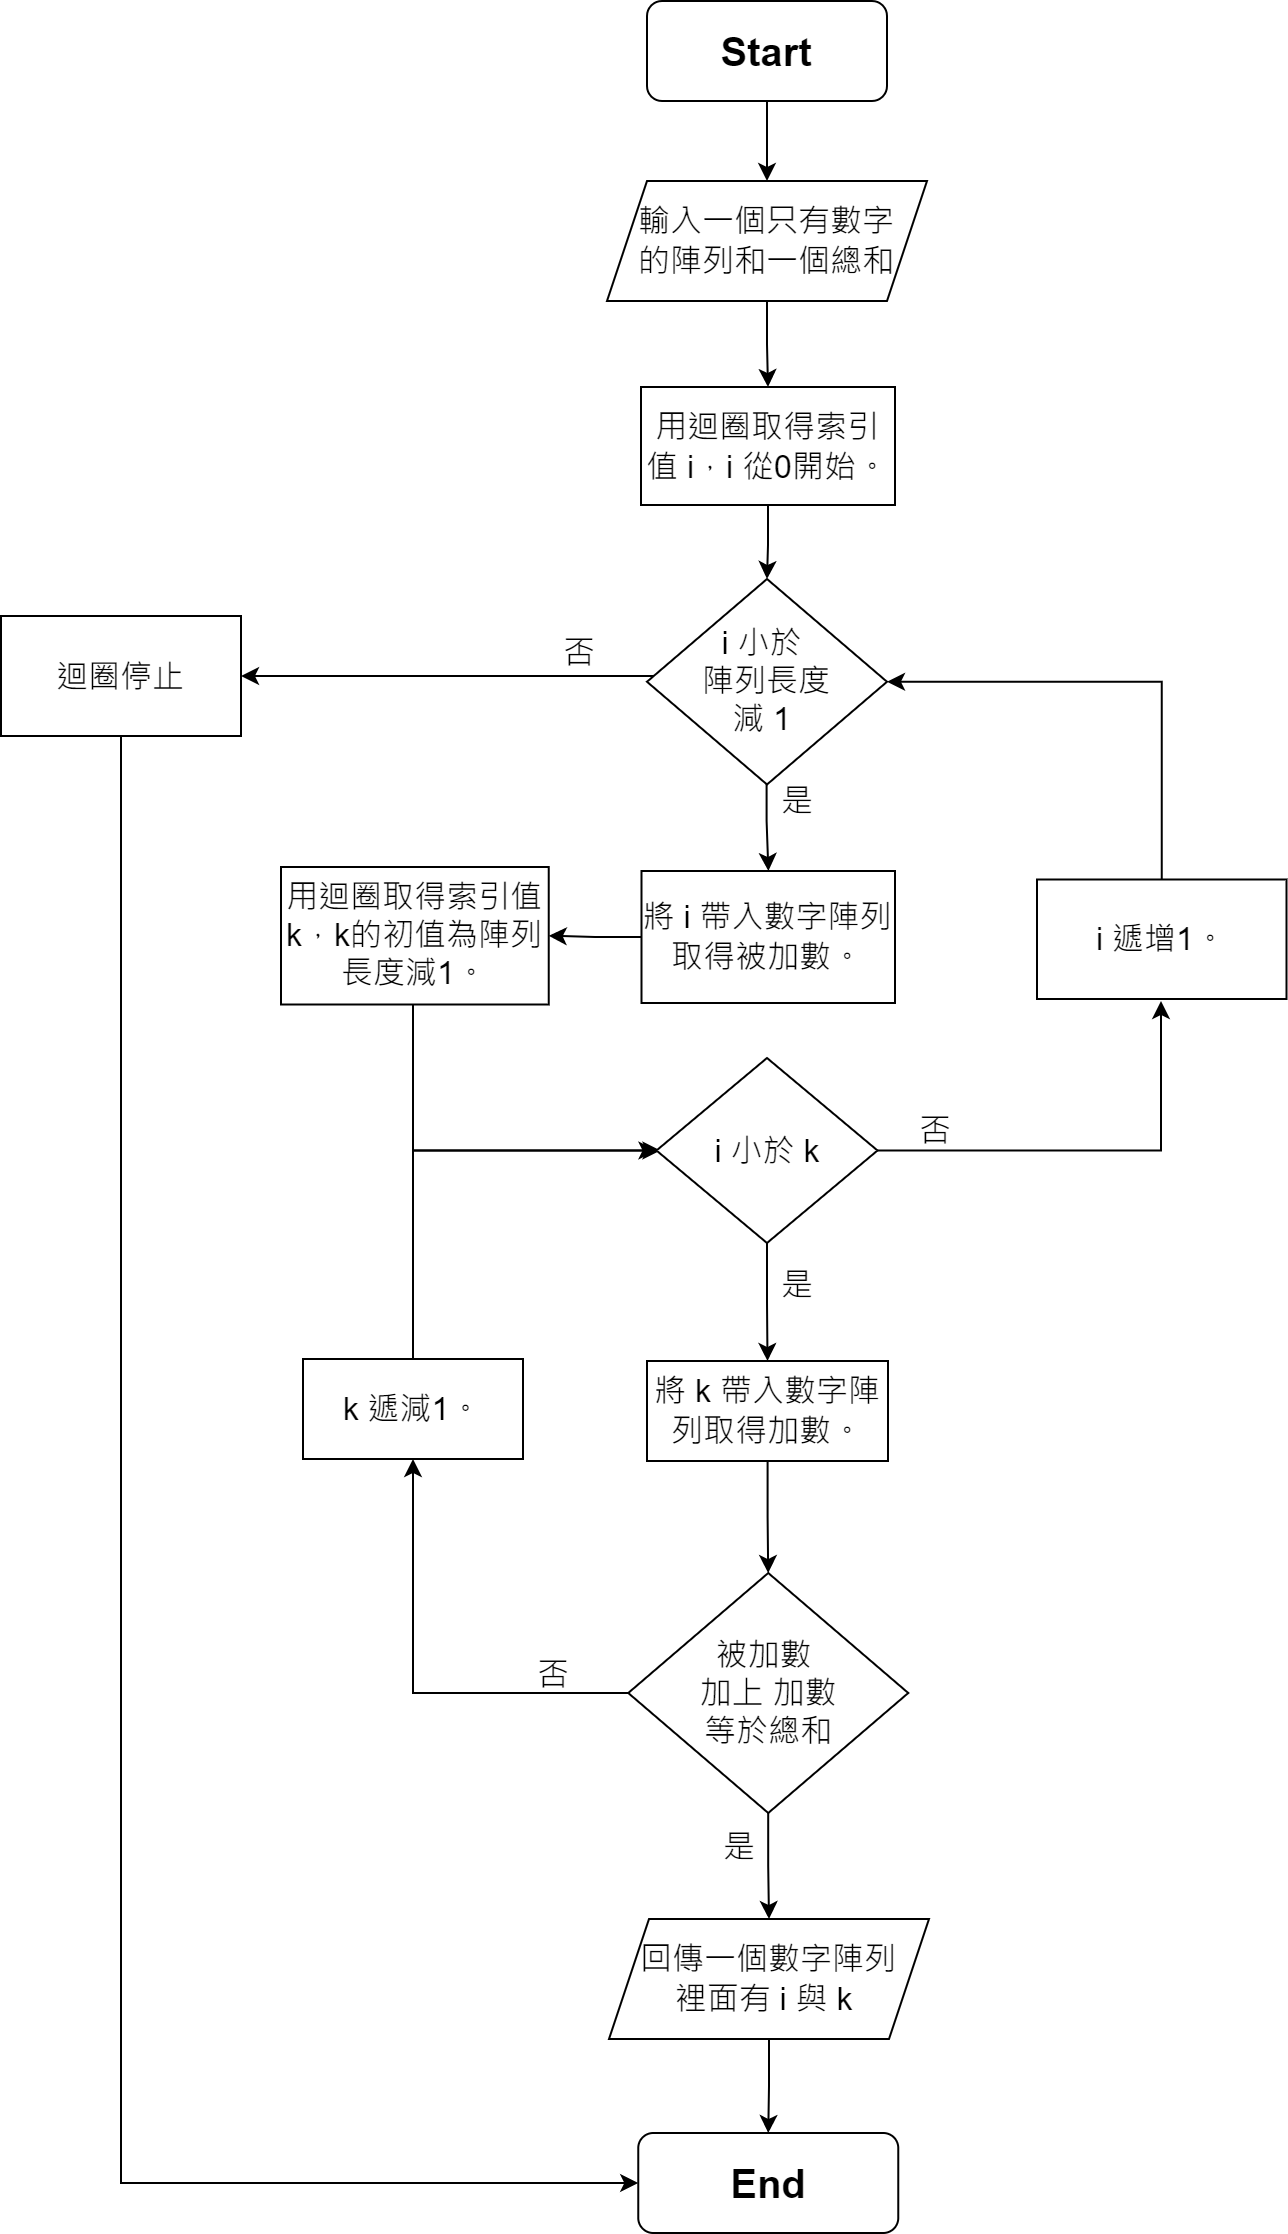

The diagram above was exported from draw.io. Its source (the exported page's mxGraphModel, read from the mxfile embedded in the PNG):
<mxGraphModel dx="1038" dy="1716" grid="1" gridSize="10" guides="1" tooltips="1" connect="1" arrows="1" fold="1" page="1" pageScale="1" pageWidth="827" pageHeight="1169" math="0" shadow="0">
  <root>
    <mxCell id="WIyWlLk6GJQsqaUBKTNV-0" />
    <mxCell id="WIyWlLk6GJQsqaUBKTNV-1" parent="WIyWlLk6GJQsqaUBKTNV-0" />
    <mxCell id="txLHzCmLgJNuzCqVZBoH-44" value="" style="edgeStyle=orthogonalEdgeStyle;rounded=0;orthogonalLoop=1;jettySize=auto;html=1;" parent="WIyWlLk6GJQsqaUBKTNV-1" source="WIyWlLk6GJQsqaUBKTNV-3" target="txLHzCmLgJNuzCqVZBoH-43" edge="1">
      <mxGeometry relative="1" as="geometry" />
    </mxCell>
    <mxCell id="WIyWlLk6GJQsqaUBKTNV-3" value="&lt;b&gt;Start&lt;/b&gt;" style="rounded=1;whiteSpace=wrap;html=1;fontSize=20;glass=0;strokeWidth=1;shadow=0;direction=west;" parent="WIyWlLk6GJQsqaUBKTNV-1" vertex="1">
      <mxGeometry x="383" y="-1142" width="120" height="50" as="geometry" />
    </mxCell>
    <mxCell id="WIyWlLk6GJQsqaUBKTNV-11" value="&lt;b&gt;End&lt;/b&gt;" style="rounded=1;whiteSpace=wrap;html=1;fontSize=20;glass=0;strokeWidth=1;shadow=0;" parent="WIyWlLk6GJQsqaUBKTNV-1" vertex="1">
      <mxGeometry x="378.63" y="-76" width="130" height="50" as="geometry" />
    </mxCell>
    <mxCell id="DzEo9mmLJa2vmADwRkpA-29" value="&lt;font style=&quot;font-size: 16px;&quot;&gt;否&lt;/font&gt;" style="text;html=1;align=center;verticalAlign=middle;resizable=0;points=[];autosize=1;" parent="WIyWlLk6GJQsqaUBKTNV-1" vertex="1">
      <mxGeometry x="333.87" y="-826.5" width="30" height="20" as="geometry" />
    </mxCell>
    <mxCell id="LVUo1C8g9Sx1eM3_Egrh-2" value="" style="edgeStyle=orthogonalEdgeStyle;rounded=0;orthogonalLoop=1;jettySize=auto;html=1;" parent="WIyWlLk6GJQsqaUBKTNV-1" target="txLHzCmLgJNuzCqVZBoH-1" edge="1">
      <mxGeometry relative="1" as="geometry">
        <mxPoint x="442.79999999999995" y="-757.0474999999999" as="sourcePoint" />
      </mxGeometry>
    </mxCell>
    <mxCell id="LVUo1C8g9Sx1eM3_Egrh-6" value="" style="edgeStyle=orthogonalEdgeStyle;rounded=0;orthogonalLoop=1;jettySize=auto;html=1;" parent="WIyWlLk6GJQsqaUBKTNV-1" target="LVUo1C8g9Sx1eM3_Egrh-5" edge="1">
      <mxGeometry relative="1" as="geometry">
        <mxPoint x="392.75" y="-804.5" as="sourcePoint" />
      </mxGeometry>
    </mxCell>
    <mxCell id="DzEo9mmLJa2vmADwRkpA-36" value="&lt;font style=&quot;font-size: 16px;&quot;&gt;是&lt;/font&gt;" style="text;html=1;align=center;verticalAlign=middle;resizable=0;points=[];autosize=1;" parent="WIyWlLk6GJQsqaUBKTNV-1" vertex="1">
      <mxGeometry x="442.75" y="-752" width="30" height="20" as="geometry" />
    </mxCell>
    <mxCell id="LVUo1C8g9Sx1eM3_Egrh-20" style="edgeStyle=orthogonalEdgeStyle;rounded=0;orthogonalLoop=1;jettySize=auto;html=1;entryX=0;entryY=0.5;entryDx=0;entryDy=0;" parent="WIyWlLk6GJQsqaUBKTNV-1" source="DzEo9mmLJa2vmADwRkpA-44" target="txLHzCmLgJNuzCqVZBoH-31" edge="1">
      <mxGeometry relative="1" as="geometry">
        <Array as="points">
          <mxPoint x="266" y="-567" />
        </Array>
      </mxGeometry>
    </mxCell>
    <mxCell id="DzEo9mmLJa2vmADwRkpA-44" value="&lt;font style=&quot;font-size: 16px;&quot;&gt;k 遞減1。&lt;/font&gt;" style="rounded=0;whiteSpace=wrap;html=1;" parent="WIyWlLk6GJQsqaUBKTNV-1" vertex="1">
      <mxGeometry x="211" y="-463" width="110" height="50" as="geometry" />
    </mxCell>
    <mxCell id="txLHzCmLgJNuzCqVZBoH-39" style="edgeStyle=orthogonalEdgeStyle;rounded=0;orthogonalLoop=1;jettySize=auto;html=1;entryX=0.5;entryY=0;entryDx=0;entryDy=0;" parent="WIyWlLk6GJQsqaUBKTNV-1" source="DzEo9mmLJa2vmADwRkpA-51" target="txLHzCmLgJNuzCqVZBoH-38" edge="1">
      <mxGeometry relative="1" as="geometry" />
    </mxCell>
    <mxCell id="LVUo1C8g9Sx1eM3_Egrh-8" value="" style="edgeStyle=orthogonalEdgeStyle;rounded=0;orthogonalLoop=1;jettySize=auto;html=1;" parent="WIyWlLk6GJQsqaUBKTNV-1" source="DzEo9mmLJa2vmADwRkpA-51" target="DzEo9mmLJa2vmADwRkpA-44" edge="1">
      <mxGeometry relative="1" as="geometry" />
    </mxCell>
    <mxCell id="DzEo9mmLJa2vmADwRkpA-51" value="&lt;font style=&quot;font-size: 16px;&quot;&gt;被加數 &lt;br&gt;加上 加數&lt;br&gt;等於總和&lt;/font&gt;" style="rhombus;whiteSpace=wrap;html=1;" parent="WIyWlLk6GJQsqaUBKTNV-1" vertex="1">
      <mxGeometry x="373.63" y="-356" width="140" height="120" as="geometry" />
    </mxCell>
    <mxCell id="DzEo9mmLJa2vmADwRkpA-56" value="&lt;font style=&quot;font-size: 16px;&quot;&gt;是&lt;/font&gt;" style="text;html=1;align=center;verticalAlign=middle;resizable=0;points=[];autosize=1;" parent="WIyWlLk6GJQsqaUBKTNV-1" vertex="1">
      <mxGeometry x="414" y="-229" width="30" height="20" as="geometry" />
    </mxCell>
    <mxCell id="LVUo1C8g9Sx1eM3_Egrh-7" value="" style="edgeStyle=orthogonalEdgeStyle;rounded=0;orthogonalLoop=1;jettySize=auto;html=1;" parent="WIyWlLk6GJQsqaUBKTNV-1" source="txLHzCmLgJNuzCqVZBoH-1" target="txLHzCmLgJNuzCqVZBoH-5" edge="1">
      <mxGeometry relative="1" as="geometry" />
    </mxCell>
    <mxCell id="txLHzCmLgJNuzCqVZBoH-1" value="&lt;font style=&quot;font-size: 16px;&quot;&gt;將 i 帶入數字陣列取得被加數。&lt;/font&gt;" style="whiteSpace=wrap;html=1;rounded=0;" parent="WIyWlLk6GJQsqaUBKTNV-1" vertex="1">
      <mxGeometry x="380.25" y="-707" width="126.75" height="66" as="geometry" />
    </mxCell>
    <mxCell id="LVUo1C8g9Sx1eM3_Egrh-19" style="edgeStyle=orthogonalEdgeStyle;rounded=0;orthogonalLoop=1;jettySize=auto;html=1;entryX=0;entryY=0.5;entryDx=0;entryDy=0;" parent="WIyWlLk6GJQsqaUBKTNV-1" edge="1">
      <mxGeometry relative="1" as="geometry">
        <Array as="points">
          <mxPoint x="266" y="-567" />
        </Array>
        <mxPoint x="266" y="-640.25" as="sourcePoint" />
        <mxPoint x="389.74" y="-567.25" as="targetPoint" />
      </mxGeometry>
    </mxCell>
    <mxCell id="txLHzCmLgJNuzCqVZBoH-5" value="&lt;font style=&quot;font-size: 16px;&quot;&gt;用迴圈取得索引值 k，k的初值為陣列長度減1。&lt;/font&gt;" style="rounded=0;whiteSpace=wrap;html=1;" parent="WIyWlLk6GJQsqaUBKTNV-1" vertex="1">
      <mxGeometry x="200" y="-709" width="133.87" height="68.75" as="geometry" />
    </mxCell>
    <mxCell id="sF0FaVR7yxDJ9ayP8zXQ-2" value="" style="edgeStyle=orthogonalEdgeStyle;rounded=0;orthogonalLoop=1;jettySize=auto;html=1;fontSize=16;" parent="WIyWlLk6GJQsqaUBKTNV-1" source="txLHzCmLgJNuzCqVZBoH-11" target="LVUo1C8g9Sx1eM3_Egrh-23" edge="1">
      <mxGeometry relative="1" as="geometry" />
    </mxCell>
    <mxCell id="txLHzCmLgJNuzCqVZBoH-11" value="&lt;font style=&quot;font-size: 16px;&quot;&gt;&lt;span&gt;用迴圈取得索引值 i，i&amp;nbsp;&lt;/span&gt;從0開始。&lt;/font&gt;" style="whiteSpace=wrap;html=1;rounded=0;" parent="WIyWlLk6GJQsqaUBKTNV-1" vertex="1">
      <mxGeometry x="380" y="-949" width="127" height="59" as="geometry" />
    </mxCell>
    <mxCell id="sF0FaVR7yxDJ9ayP8zXQ-3" style="edgeStyle=orthogonalEdgeStyle;rounded=0;orthogonalLoop=1;jettySize=auto;html=1;entryX=1;entryY=0.5;entryDx=0;entryDy=0;fontSize=16;" parent="WIyWlLk6GJQsqaUBKTNV-1" source="txLHzCmLgJNuzCqVZBoH-18" target="LVUo1C8g9Sx1eM3_Egrh-23" edge="1">
      <mxGeometry relative="1" as="geometry">
        <Array as="points">
          <mxPoint x="640" y="-802" />
        </Array>
      </mxGeometry>
    </mxCell>
    <mxCell id="txLHzCmLgJNuzCqVZBoH-18" value="&lt;font style=&quot;font-size: 16px;&quot;&gt;i 遞增1。&lt;/font&gt;" style="rounded=0;whiteSpace=wrap;html=1;" parent="WIyWlLk6GJQsqaUBKTNV-1" vertex="1">
      <mxGeometry x="578" y="-702.75" width="124.75" height="59.75" as="geometry" />
    </mxCell>
    <mxCell id="LVUo1C8g9Sx1eM3_Egrh-14" value="" style="edgeStyle=orthogonalEdgeStyle;rounded=0;orthogonalLoop=1;jettySize=auto;html=1;" parent="WIyWlLk6GJQsqaUBKTNV-1" source="txLHzCmLgJNuzCqVZBoH-21" target="DzEo9mmLJa2vmADwRkpA-51" edge="1">
      <mxGeometry relative="1" as="geometry" />
    </mxCell>
    <mxCell id="txLHzCmLgJNuzCqVZBoH-21" value="&lt;span&gt;&lt;font style=&quot;font-size: 16px;&quot;&gt;將 k 帶入數字陣列取得加數。&lt;/font&gt;&lt;/span&gt;" style="whiteSpace=wrap;html=1;rounded=0;" parent="WIyWlLk6GJQsqaUBKTNV-1" vertex="1">
      <mxGeometry x="383" y="-462" width="120.5" height="50" as="geometry" />
    </mxCell>
    <mxCell id="txLHzCmLgJNuzCqVZBoH-30" value="&lt;font style=&quot;font-size: 16px;&quot;&gt;否&lt;/font&gt;" style="text;html=1;align=center;verticalAlign=middle;resizable=0;points=[];autosize=1;" parent="WIyWlLk6GJQsqaUBKTNV-1" vertex="1">
      <mxGeometry x="321" y="-315" width="30" height="20" as="geometry" />
    </mxCell>
    <mxCell id="txLHzCmLgJNuzCqVZBoH-33" style="edgeStyle=orthogonalEdgeStyle;rounded=0;orthogonalLoop=1;jettySize=auto;html=1;entryX=0.5;entryY=0;entryDx=0;entryDy=0;" parent="WIyWlLk6GJQsqaUBKTNV-1" source="txLHzCmLgJNuzCqVZBoH-31" target="txLHzCmLgJNuzCqVZBoH-21" edge="1">
      <mxGeometry relative="1" as="geometry" />
    </mxCell>
    <mxCell id="txLHzCmLgJNuzCqVZBoH-48" style="edgeStyle=orthogonalEdgeStyle;rounded=0;orthogonalLoop=1;jettySize=auto;html=1;" parent="WIyWlLk6GJQsqaUBKTNV-1" source="txLHzCmLgJNuzCqVZBoH-31" edge="1">
      <mxGeometry relative="1" as="geometry">
        <mxPoint x="640" y="-642" as="targetPoint" />
      </mxGeometry>
    </mxCell>
    <mxCell id="txLHzCmLgJNuzCqVZBoH-31" value="&lt;font style=&quot;font-size: 16px;&quot;&gt;i 小於 k&lt;/font&gt;" style="rhombus;whiteSpace=wrap;html=1;rounded=0;" parent="WIyWlLk6GJQsqaUBKTNV-1" vertex="1">
      <mxGeometry x="387.74" y="-613.5" width="110.51" height="92.5" as="geometry" />
    </mxCell>
    <mxCell id="txLHzCmLgJNuzCqVZBoH-34" value="&lt;font style=&quot;font-size: 16px;&quot;&gt;是&lt;/font&gt;" style="text;html=1;align=center;verticalAlign=middle;resizable=0;points=[];autosize=1;" parent="WIyWlLk6GJQsqaUBKTNV-1" vertex="1">
      <mxGeometry x="442.75" y="-510" width="30" height="20" as="geometry" />
    </mxCell>
    <mxCell id="txLHzCmLgJNuzCqVZBoH-40" style="edgeStyle=orthogonalEdgeStyle;rounded=0;orthogonalLoop=1;jettySize=auto;html=1;entryX=0.5;entryY=0;entryDx=0;entryDy=0;" parent="WIyWlLk6GJQsqaUBKTNV-1" source="txLHzCmLgJNuzCqVZBoH-38" target="WIyWlLk6GJQsqaUBKTNV-11" edge="1">
      <mxGeometry relative="1" as="geometry" />
    </mxCell>
    <mxCell id="txLHzCmLgJNuzCqVZBoH-38" value="&lt;span style=&quot;font-size: 16px;&quot;&gt;回傳一個數字陣列&lt;br&gt;裡面有 i 與 k&amp;nbsp;&lt;/span&gt;" style="shape=parallelogram;perimeter=parallelogramPerimeter;whiteSpace=wrap;html=1;fixedSize=1;" parent="WIyWlLk6GJQsqaUBKTNV-1" vertex="1">
      <mxGeometry x="364" y="-183" width="160" height="60" as="geometry" />
    </mxCell>
    <mxCell id="txLHzCmLgJNuzCqVZBoH-45" value="" style="edgeStyle=orthogonalEdgeStyle;rounded=0;orthogonalLoop=1;jettySize=auto;html=1;" parent="WIyWlLk6GJQsqaUBKTNV-1" source="txLHzCmLgJNuzCqVZBoH-43" target="txLHzCmLgJNuzCqVZBoH-11" edge="1">
      <mxGeometry relative="1" as="geometry" />
    </mxCell>
    <mxCell id="txLHzCmLgJNuzCqVZBoH-43" value="&lt;span style=&quot;font-size: 16px;&quot;&gt;輸入一個只有數字&lt;br&gt;的陣列和一個總和&lt;/span&gt;" style="shape=parallelogram;perimeter=parallelogramPerimeter;whiteSpace=wrap;html=1;fixedSize=1;" parent="WIyWlLk6GJQsqaUBKTNV-1" vertex="1">
      <mxGeometry x="363" y="-1052" width="160" height="60" as="geometry" />
    </mxCell>
    <mxCell id="L0PgafmRzZHYawGXyZYQ-0" value="&lt;font style=&quot;font-size: 16px;&quot;&gt;否&lt;/font&gt;" style="text;html=1;align=center;verticalAlign=middle;resizable=0;points=[];autosize=1;" parent="WIyWlLk6GJQsqaUBKTNV-1" vertex="1">
      <mxGeometry x="511.5" y="-587" width="30" height="20" as="geometry" />
    </mxCell>
    <mxCell id="LVUo1C8g9Sx1eM3_Egrh-24" style="edgeStyle=orthogonalEdgeStyle;rounded=0;orthogonalLoop=1;jettySize=auto;html=1;entryX=0;entryY=0.5;entryDx=0;entryDy=0;" parent="WIyWlLk6GJQsqaUBKTNV-1" source="LVUo1C8g9Sx1eM3_Egrh-5" target="WIyWlLk6GJQsqaUBKTNV-11" edge="1">
      <mxGeometry relative="1" as="geometry">
        <Array as="points">
          <mxPoint x="120" y="-51" />
        </Array>
      </mxGeometry>
    </mxCell>
    <mxCell id="LVUo1C8g9Sx1eM3_Egrh-5" value="&lt;font style=&quot;font-size: 16px;&quot;&gt;迴圈停止&lt;/font&gt;" style="rounded=0;whiteSpace=wrap;html=1;" parent="WIyWlLk6GJQsqaUBKTNV-1" vertex="1">
      <mxGeometry x="60" y="-834.5" width="120" height="60" as="geometry" />
    </mxCell>
    <mxCell id="LVUo1C8g9Sx1eM3_Egrh-23" value="&lt;font style=&quot;font-size: 16px;&quot;&gt;&lt;span style=&quot;&quot;&gt;i 小於 &lt;br&gt;陣列&lt;/span&gt;&lt;span style=&quot;&quot;&gt;長度&lt;br&gt;減 1&amp;nbsp;&lt;/span&gt;&lt;/font&gt;" style="rhombus;whiteSpace=wrap;html=1;" parent="WIyWlLk6GJQsqaUBKTNV-1" vertex="1">
      <mxGeometry x="383" y="-853" width="120" height="102.75" as="geometry" />
    </mxCell>
  </root>
</mxGraphModel>